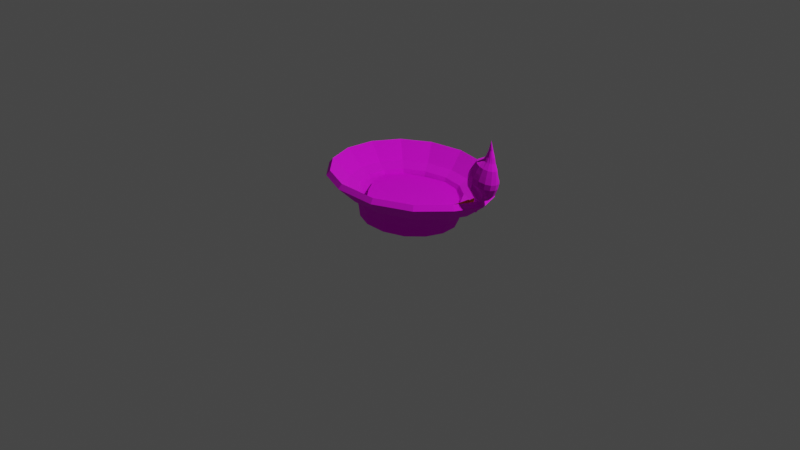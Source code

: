 # Source: diya_textured.blend  (saved by Blender 2.80.75; exported with 4.5.12 LTS)
import bpy
from mathutils import Matrix  # noqa: F401  (used for matrix-valued properties, if any)

bpy.ops.wm.read_factory_settings(use_empty=True)
scene = bpy.context.scene
scene.name = 'Scene'

# ---- collections
col_collection = bpy.data.collections.new('Collection'); scene.collection.children.link(col_collection)

# ---- images (referenced by path relative to the original .blend; pixels are not part of the script)
import os
ASSET_DIR = os.environ.get("B2B_ASSET_DIR", "")  # directory of the original .blend (textures are referenced by path, not embedded)
HERE = os.path.dirname(os.path.abspath(__file__))  # packed textures are extracted next to this script under _unpacked/

def load_image(name, relpath, width, height, colorspace="sRGB"):
    """Load a texture the original file referenced (path relative to the .blend, or extracted next to this script)."""
    p = next((c for c in (os.path.join(HERE, relpath), os.path.join(ASSET_DIR, relpath)) if relpath and os.path.exists(c)), "")
    if p:
        img = bpy.data.images.load(p, check_existing=True)
        img.name = name
    else:  # same state as the original file: an image datablock whose file is absent (Cycles renders it pink)
        img = bpy.data.images.new(name, width, height)
        img.source = "FILE"
        img.filepath = "//" + (relpath or name)
    img.colorspace_settings.name = colorspace
    return img
img_clay_jpeg_001 = load_image('clay.jpeg.001', 'clay.jpeg', 1024, 1024, 'sRGB')
img_flame2_jpg_001 = load_image('flame2.jpg.001', 'flame2.jpg', 1024, 1024, 'sRGB')
img_oil3_jpg_001 = load_image('oil3.jpg.001', 'oil3.jpg', 1024, 1024, 'sRGB')

# ---- materials (node trees are filled in below, after node groups)
mat_claytexture = bpy.data.materials.new('ClayTexture')
mat_claytexture.use_transparent_shadow = False
mat_flamebody = bpy.data.materials.new('flamebody')
mat_flamebody.use_transparent_shadow = False
mat_threadcolor = bpy.data.materials.new('ThreadColor')
mat_threadcolor.use_transparent_shadow = False
mat_oiltexture_001 = bpy.data.materials.new('OilTexture.001')
mat_oiltexture_001.use_transparent_shadow = False

# ---- material node trees
mat_claytexture.use_nodes = True; mat_claytexture.node_tree.nodes.clear()
_N = mat_claytexture.node_tree.nodes; _L = mat_claytexture.node_tree.links
n0 = _N.new('ShaderNodeOutputMaterial'); n0.name = 'Material Output'; n0.location = (300, 300)
n1 = _N.new('ShaderNodeBsdfPrincipled'); n1.name = 'Principled BSDF'; n1.location = (10, 300)
n1.distribution = 'GGX'
n1.subsurface_method = 'BURLEY'
n1.inputs[2].default_value = 1.0
n1.inputs[3].default_value = 1.45
n1.inputs[27].default_value = (0.0, 0.0, 0.0, 1.0)
n1.inputs[28].default_value = 1.0
n2 = _N.new('ShaderNodeTexImage'); n2.name = 'Image Texture'; n2.location = (-280, 260)
n2.image = img_clay_jpeg_001
_L.new(n1.outputs[0], n0.inputs[0])
_L.new(n2.outputs[0], n1.inputs[0])
n0.is_active_output = True
mat_flamebody.use_nodes = True; mat_flamebody.node_tree.nodes.clear()
_N = mat_flamebody.node_tree.nodes; _L = mat_flamebody.node_tree.links
n0 = _N.new('ShaderNodeOutputMaterial'); n0.name = 'Material Output'; n0.location = (300, 300)
n1 = _N.new('ShaderNodeBsdfPrincipled'); n1.name = 'Principled BSDF'; n1.location = (10, 300)
n1.distribution = 'GGX'
n1.subsurface_method = 'BURLEY'
n1.inputs[2].default_value = 1.0
n1.inputs[3].default_value = 1.45
n1.inputs[27].default_value = (0.0, 0.0, 0.0, 1.0)
n1.inputs[28].default_value = 1.0
n2 = _N.new('ShaderNodeTexImage'); n2.name = 'Image Texture'; n2.location = (-280, 260)
n2.image = img_flame2_jpg_001
_L.new(n1.outputs[0], n0.inputs[0])
_L.new(n2.outputs[0], n1.inputs[0])
n0.is_active_output = True
mat_threadcolor.use_nodes = True; mat_threadcolor.node_tree.nodes.clear()
_N = mat_threadcolor.node_tree.nodes; _L = mat_threadcolor.node_tree.links
n0 = _N.new('ShaderNodeOutputMaterial'); n0.name = 'Material Output'; n0.location = (300, 300)
n1 = _N.new('ShaderNodeBsdfPrincipled'); n1.name = 'Principled BSDF'; n1.location = (10, 300)
n1.distribution = 'GGX'
n1.subsurface_method = 'BURLEY'
n1.inputs[0].default_value = (0.8, 0.475, 0.07458, 1.0)
n1.inputs[2].default_value = 1.0
n1.inputs[3].default_value = 1.45
n1.inputs[27].default_value = (0.0, 0.0, 0.0, 1.0)
n1.inputs[28].default_value = 1.0
_L.new(n1.outputs[0], n0.inputs[0])
n0.is_active_output = True
mat_oiltexture_001.use_nodes = True; mat_oiltexture_001.node_tree.nodes.clear()
_N = mat_oiltexture_001.node_tree.nodes; _L = mat_oiltexture_001.node_tree.links
n0 = _N.new('ShaderNodeOutputMaterial'); n0.name = 'Material Output'; n0.location = (300, 300)
n1 = _N.new('ShaderNodeBsdfPrincipled'); n1.name = 'Principled BSDF'; n1.location = (10, 300)
n1.distribution = 'GGX'
n1.subsurface_method = 'BURLEY'
n1.inputs[3].default_value = 1.45
n1.inputs[27].default_value = (0.0, 0.0, 0.0, 1.0)
n1.inputs[28].default_value = 1.0
n2 = _N.new('ShaderNodeTexImage'); n2.name = 'Image Texture'; n2.location = (-280, 260)
n2.image = img_oil3_jpg_001
_L.new(n1.outputs[0], n0.inputs[0])
_L.new(n2.outputs[0], n1.inputs[0])
n0.is_active_output = True

# ---- world
world_world = bpy.data.worlds.new('World'); scene.world = world_world
world_world.use_nodes = True; world_world.node_tree.nodes.clear()
_N = world_world.node_tree.nodes; _L = world_world.node_tree.links
n0 = _N.new('ShaderNodeOutputWorld'); n0.name = 'World Output'; n0.location = (300, 300)
n1 = _N.new('ShaderNodeBackground'); n1.name = 'Background'; n1.location = (10, 300)
n1.inputs[0].default_value = (0.05088, 0.05088, 0.05088, 1.0)
_L.new(n1.outputs[0], n0.inputs[0])
n0.is_active_output = True
world_world.color = (0.05088, 0.05088, 0.05088)
world_world.use_sun_shadow = False
world_world.sun_shadow_jitter_overblur = 0.0

# ---- cameras
cam_camera = bpy.data.cameras.new('Camera')
cam_camera.clip_end = 100.0
cam_camera.ortho_scale = 7.314

# ---- lights
light_light = bpy.data.lights.new('Light', 'POINT')
light_light.transmission_factor = 0.0
light_light.energy = 1000.0
light_light.shadow_soft_size = 0.1
light_light.shadow_maximum_resolution = 0.006
light_light.use_absolute_resolution = True

# ---- meshes
me_sphere_003 = bpy.data.meshes.new('Sphere.003')
me_sphere_003.from_pydata([(0.06697, 0.9239, -0.4661), (0.108, 0.6146, -0.697), (0.4688, 0.8441, -0.4661), (0.4145, 0.6608, -0.649), (0.3828, 0.5629, -0.697), (0.3524, 0.5087, -0.8315), (0.3339, 0.493, -0.9576), (0.793, 0.6029, -0.4661), (0.6666, 0.4733, -0.649), (0.5943, 0.4062, -0.697), (0.5411, 0.3709, -0.8315), (0.5082, 0.3612, -0.9576), (1.096, 0.2726, -0.4661), (0.8934, 0.2175, -0.649), (0.7258, 0.1883, -0.697), (0.6538, 0.1708, -0.8315), (0.6143, 0.1651, -0.9576), (1.198, -0.04534, -0.4661), (0.961, -0.02932, -0.649), (0.7651, -0.02687, -0.697), (0.6766, -0.03654, -0.8315), (0.6285, -0.04391, -0.9576), (1.056, -0.3503, -0.4661), (0.8643, -0.2728, -0.649), (0.6932, -0.2445, -0.697), (0.6052, -0.245, -0.8315), (0.5563, -0.2506, -0.9576), (0.7721, -0.6888, -0.4661), (0.6229, -0.5364, -0.649), (0.5226, -0.465, -0.697), (0.4394, -0.4364, -0.8315), (0.3945, -0.4305, -0.9576), (0.3439, -0.9019, -0.4661), (0.2872, -0.702, -0.649), (0.2364, -0.5975, -0.697), (0.1817, -0.5434, -0.8315), (0.1548, -0.5274, -0.9576), (-0.169, -0.9037, -0.4661), (-0.1141, -0.7038, -0.649), (-0.09457, -0.5984, -0.697), (-0.1006, -0.5434, -0.8315), (-0.1058, -0.5274, -0.9576), (-0.543, -0.7474, -0.4661), (-0.4122, -0.5819, -0.649), (-0.3488, -0.4946, -0.697), (-0.3266, -0.4495, -0.8315), (-0.317, -0.4362, -0.9576), (-0.8001, -0.4619, -0.4661), (-0.6128, -0.3591, -0.649), (-0.5194, -0.3052, -0.697), (-0.4811, -0.2778, -0.8315), (-0.467, -0.2696, -0.9576), (-0.9188, -0.09657, -0.4661), (-0.7055, -0.07393, -0.649), (-0.5982, -0.06266, -0.697), (-0.5525, -0.05807, -0.8315), (-0.5363, -0.05637, -0.9576), (-0.8787, 0.2855, -0.4661), (-0.6741, 0.2243, -0.649), (-0.5716, 0.1909, -0.697), (-0.5274, 0.1717, -0.8315), (-0.5121, 0.1666, -0.9576), (-0.6866, 0.6182, -0.4661), (-0.5221, 0.4839, -0.649), (-0.4348, 0.4117, -0.697), (-0.3928, 0.3717, -0.8315), (-0.3827, 0.3608, -0.9576), (-0.3561, 0.844, -0.4661), (-0.248, 0.6601, -0.649), (-0.1905, 0.5616, -0.697), (-0.1654, 0.5075, -0.8315), (-0.1642, 0.4926, -0.9576), (0.09492, 0.7225, -0.649), (0.1054, 0.5556, -0.8315), (0.09591, 0.5392, -0.9576)], [], [(72, 0, 2, 3), (1, 72, 3, 4), (73, 1, 4, 5), (74, 73, 5, 6), (3, 2, 7, 8), (4, 3, 8, 9), (5, 4, 9, 10), (6, 5, 10, 11), (9, 8, 13, 14), (10, 9, 14, 15), (11, 10, 15, 16), (8, 7, 12, 13), (13, 12, 17, 18), (14, 13, 18, 19), (15, 14, 19, 20), (16, 15, 20, 21), (20, 19, 24, 25), (21, 20, 25, 26), (18, 17, 22, 23), (19, 18, 23, 24), (23, 22, 27, 28), (24, 23, 28, 29), (25, 24, 29, 30), (26, 25, 30, 31), (30, 29, 34, 35), (31, 30, 35, 36), (28, 27, 32, 33), (29, 28, 33, 34), (33, 32, 37, 38), (34, 33, 38, 39), (35, 34, 39, 40), (36, 35, 40, 41), (41, 40, 45, 46), (38, 37, 42, 43), (39, 38, 43, 44), (40, 39, 44, 45), (43, 42, 47, 48), (44, 43, 48, 49), (45, 44, 49, 50), (46, 45, 50, 51), (51, 50, 55, 56), (48, 47, 52, 53), (49, 48, 53, 54), (50, 49, 54, 55), (53, 52, 57, 58), (54, 53, 58, 59), (55, 54, 59, 60), (56, 55, 60, 61), (58, 57, 62, 63), (59, 58, 63, 64), (60, 59, 64, 65), (61, 60, 65, 66), (64, 63, 68, 69), (65, 64, 69, 70), (66, 65, 70, 71), (63, 62, 67, 68), (68, 67, 0, 72), (69, 68, 72, 1), (70, 69, 1, 73), (71, 70, 73, 74), (74, 6, 11, 16, 21, 26, 31, 36, 41, 46, 51, 56, 61, 66, 71)])
_uv = me_sphere_003.uv_layers.new(name='UVMap')
_uv.uv.foreach_set('vector', [0.7336, 0.2377, 0.8091, 0.1272, 0.9371, 0.2907, 0.8266, 0.3583, 0.7025, 0.2828, 0.7336, 0.2377, 0.8266, 0.3583, 0.7815, 0.3848, 0.6593, 0.3311, 0.7025, 0.2828, 0.7815, 0.3848, 0.7226, 0.4101, 0.6252, 0.3657, 0.6593, 0.3311, 0.7226, 0.4101, 0.6779, 0.4271, 0.8266, 0.3583, 0.9371, 0.2907, 0.9849, 0.4893, 0.8584, 0.5014, 0.7815, 0.3848, 0.8266, 0.3583, 0.8584, 0.5014, 0.8085, 0.5033, 0.7226, 0.4101, 0.7815, 0.3848, 0.8085, 0.5033, 0.7445, 0.5014, 0.6779, 0.4271, 0.7226, 0.4101, 0.7445, 0.5014, 0.6958, 0.4974, 0.8085, 0.5033, 0.8584, 0.5014, 0.8597, 0.6603, 0.7881, 0.6189, 0.7445, 0.5014, 0.8085, 0.5033, 0.7881, 0.6189, 0.7276, 0.5921, 0.6958, 0.4974, 0.7445, 0.5014, 0.7276, 0.5921, 0.683, 0.5712, 0.8584, 0.5014, 0.9849, 0.4893, 0.9849, 0.7135, 0.8597, 0.6603, 0.8597, 0.6603, 0.9849, 0.7135, 0.918, 0.8688, 0.8105, 0.7701, 0.7881, 0.6189, 0.8597, 0.6603, 0.8105, 0.7701, 0.7371, 0.7083, 0.7276, 0.5921, 0.7881, 0.6189, 0.7371, 0.7083, 0.6807, 0.6637, 0.683, 0.5712, 0.7276, 0.5921, 0.6807, 0.6637, 0.6406, 0.6297, 0.6807, 0.6637, 0.7371, 0.7083, 0.6467, 0.7688, 0.6031, 0.7127, 0.6406, 0.6297, 0.6807, 0.6637, 0.6031, 0.7127, 0.5744, 0.6682, 0.8105, 0.7701, 0.918, 0.8688, 0.7677, 0.9525, 0.7028, 0.8324, 0.7371, 0.7083, 0.8105, 0.7701, 0.7028, 0.8324, 0.6467, 0.7688, 0.7028, 0.8324, 0.7677, 0.9525, 0.5455, 0.9999, 0.5339, 0.8598, 0.6467, 0.7688, 0.7028, 0.8324, 0.5339, 0.8598, 0.5183, 0.7987, 0.6031, 0.7127, 0.6467, 0.7688, 0.5183, 0.7987, 0.4993, 0.7294, 0.5744, 0.6682, 0.6031, 0.7127, 0.4993, 0.7294, 0.4907, 0.6774, 0.4993, 0.7294, 0.5183, 0.7987, 0.3741, 0.7623, 0.3892, 0.6954, 0.4907, 0.6774, 0.4993, 0.7294, 0.3892, 0.6954, 0.4064, 0.6472, 0.5339, 0.8598, 0.5455, 0.9999, 0.3039, 0.9476, 0.3589, 0.8198, 0.5183, 0.7987, 0.5339, 0.8598, 0.3589, 0.8198, 0.3741, 0.7623, 0.3589, 0.8198, 0.3039, 0.9476, 0.09685, 0.7796, 0.2128, 0.6972, 0.3741, 0.7623, 0.3589, 0.8198, 0.2128, 0.6972, 0.2555, 0.663, 0.3892, 0.6954, 0.3741, 0.7623, 0.2555, 0.663, 0.3023, 0.619, 0.4064, 0.6472, 0.3892, 0.6954, 0.3023, 0.619, 0.3404, 0.5868, 0.3404, 0.5868, 0.3023, 0.619, 0.2582, 0.5274, 0.3086, 0.516, 0.2128, 0.6972, 0.09685, 0.7796, 0.001231, 0.5847, 0.1415, 0.5582, 0.2555, 0.663, 0.2128, 0.6972, 0.1415, 0.5582, 0.1967, 0.5452, 0.3023, 0.619, 0.2555, 0.663, 0.1967, 0.5452, 0.2582, 0.5274, 0.1415, 0.5582, 0.001231, 0.5847, 9.923e-05, 0.3798, 0.1388, 0.4113, 0.1967, 0.5452, 0.1415, 0.5582, 0.1388, 0.4113, 0.1946, 0.4217, 0.2582, 0.5274, 0.1967, 0.5452, 0.1946, 0.4217, 0.2571, 0.4317, 0.3086, 0.516, 0.2582, 0.5274, 0.2571, 0.4317, 0.3044, 0.442, 0.3044, 0.442, 0.2571, 0.4317, 0.2938, 0.3473, 0.3311, 0.374, 0.1388, 0.4113, 9.923e-05, 0.3798, 0.08227, 0.1959, 0.1958, 0.2774, 0.1946, 0.4217, 0.1388, 0.4113, 0.1958, 0.2774, 0.2415, 0.31, 0.2571, 0.4317, 0.1946, 0.4217, 0.2415, 0.31, 0.2938, 0.3473, 0.1958, 0.2774, 0.08227, 0.1959, 0.2287, 0.06354, 0.3031, 0.1817, 0.2415, 0.31, 0.1958, 0.2774, 0.3031, 0.1817, 0.3315, 0.2304, 0.2938, 0.3473, 0.2415, 0.31, 0.3315, 0.2304, 0.3608, 0.2854, 0.3311, 0.374, 0.2938, 0.3473, 0.3608, 0.2854, 0.3851, 0.3255, 0.3031, 0.1817, 0.2287, 0.06354, 0.4154, 9.923e-05, 0.4395, 0.1372, 0.3315, 0.2304, 0.3031, 0.1817, 0.4395, 0.1372, 0.4487, 0.1943, 0.3608, 0.2854, 0.3315, 0.2304, 0.4487, 0.1943, 0.4544, 0.2568, 0.3851, 0.3255, 0.3608, 0.2854, 0.4544, 0.2568, 0.457, 0.3074, 0.4487, 0.1943, 0.4395, 0.1372, 0.5922, 0.1564, 0.5817, 0.2128, 0.4544, 0.2568, 0.4487, 0.1943, 0.5817, 0.2128, 0.5626, 0.274, 0.457, 0.3074, 0.4544, 0.2568, 0.5626, 0.274, 0.5448, 0.32, 0.4395, 0.1372, 0.4154, 9.923e-05, 0.6187, 0.02033, 0.5922, 0.1564, 0.5922, 0.1564, 0.6187, 0.02033, 0.8091, 0.1272, 0.7336, 0.2377, 0.5817, 0.2128, 0.5922, 0.1564, 0.7336, 0.2377, 0.7025, 0.2828, 0.5626, 0.274, 0.5817, 0.2128, 0.7025, 0.2828, 0.6593, 0.3311, 0.5448, 0.32, 0.5626, 0.274, 0.6593, 0.3311, 0.6252, 0.3657, 0.6252, 0.3657, 0.6779, 0.4271, 0.6958, 0.4974, 0.683, 0.5712, 0.6406, 0.6297, 0.5744, 0.6682, 0.4907, 0.6774, 0.4064, 0.6472, 0.3404, 0.5868, 0.3086, 0.516, 0.3044, 0.442, 0.3311, 0.374, 0.3851, 0.3255, 0.457, 0.3074, 0.5448, 0.32])
me_sphere_003.materials.append(mat_claytexture)
me_sphere_003.use_remesh_preserve_volume = False
me_sphere_003.use_remesh_preserve_attributes = False
me_sphere_003.use_mirror_vertex_groups = False
me_sphere_003.update()
me_sphere_004 = bpy.data.meshes.new('Sphere.004')
me_sphere_004.from_pydata([(-0.01548, 0.04317, 0.5337), (-0.004594, 0.05543, 0.5064), (0.02964, 0.09817, 0.4214), (0.02533, 0.121, 0.3562), (5.588e-09, 0.2284, 0.2744), (-3.725e-09, 0.2897, 0.1793), (-9.313e-09, 0.3824, 0.09734), (-1.118e-08, 0.3608, 0.01557), (-5.588e-09, 0.3326, -0.09755), (9.313e-09, 0.3286, -0.2186), (9.313e-09, 0.09478, -0.3763), (0.003869, 0.03681, 0.5359), (0.01863, 0.0478, 0.5091), (0.07825, 0.08286, 0.427), (0.1002, 0.1011, 0.36), (0.1222, 0.2024, 0.2744), (0.1472, 0.2584, 0.1793), (0.1672, 0.3413, 0.09734), (0.1705, 0.305, 0.01557), (0.1582, 0.2988, -0.09755), (0.1004, 0.3067, -0.2186), (0.05979, 0.2034, -0.2647), (0.03842, 0.08659, -0.3763), (0.03019, 0.06781, -0.393), (0.01664, 0.03738, -0.4689), (0.008735, 0.01962, -0.4904), (0.01944, 0.02306, 0.5376), (0.03732, 0.0313, 0.5111), (0.1175, 0.05221, 0.4313), (0.1602, 0.07152, 0.362), (0.2234, 0.1289, 0.2744), (0.2689, 0.1699, 0.1793), (0.3055, 0.2472, 0.09734), (0.3115, 0.2208, 0.01557), (0.289, 0.204, -0.09755), (0.1841, 0.2449, -0.2184), (0.1092, 0.1635, -0.2647), (0.07021, 0.06344, -0.3763), (0.05516, 0.04967, -0.393), (0.03041, 0.02738, -0.4689), (0.01596, 0.01437, -0.4904), (0.02855, 0.004299, 0.5384), (0.04826, 0.008771, 0.5121), (0.1395, 0.01676, 0.4321), (0.1919, 0.03319, 0.36), (0.2858, 0.05413, 0.2744), (0.3441, 0.08349, 0.1793), (0.391, 0.1262, 0.09734), (0.3986, 0.114, 0.01557), (0.3699, 0.1016, -0.09755), (0.2364, 0.1542, -0.2182), (0.1398, 0.1087, -0.2647), (0.08985, 0.02937, -0.3763), (0.07059, 0.02294, -0.393), (0.03891, 0.01264, -0.4689), (0.02042, 0.006636, -0.4904), (-3.166e-08, -1.639e-07, -0.5), (0.02962, -0.01624, 0.5382), (0.04976, -0.01568, 0.5117), (0.1402, -0.02393, 0.4293), (0.1949, -0.02574, 0.3576), (0.2989, -0.03437, 0.2744), (0.3598, -0.03782, 0.1793), (0.4088, -0.04297, 0.09734), (0.4169, -0.04381, 0.01557), (0.3868, -0.04065, -0.09755), (0.2474, 0.05095, -0.2182), (0.1462, 0.04019, -0.2647), (0.09395, -0.009707, -0.3763), (0.07382, -0.007759, -0.393), (0.04069, -0.004277, -0.4689), (0.02136, -0.002245, -0.4904), (0.02246, -0.03499, 0.5371), (0.04094, -0.0384, 0.5105), (0.1245, -0.06814, 0.4287), (0.1739, -0.09543, 0.3587), (0.2603, -0.1503, 0.2744), (0.3133, -0.1809, 0.1793), (0.356, -0.2055, 0.09734), (0.363, -0.2096, 0.01557), (0.3368, -0.1945, -0.09755), (0.2149, -0.04929, -0.2183), (0.1273, -0.02879, -0.2647), (0.08181, -0.04704, -0.3763), (0.06428, -0.03711, -0.393), (0.03543, -0.02046, -0.4689), (0.0186, -0.01074, -0.4904), (0.008313, -0.04873, 0.5352), (0.02396, -0.05488, 0.5082), (0.09085, -0.1034, 0.4257), (0.1258, -0.1523, 0.3587), (0.1767, -0.2431, 0.2744), (0.2127, -0.2927, 0.1793), (0.2416, -0.3326, 0.09734), (0.2464, -0.3391, 0.01557), (0.2286, -0.2503, -0.09862), (0.1453, -0.156, -0.2185), (0.0864, -0.08755, -0.2647), (0.05553, -0.07617, -0.3763), (0.04363, -0.06005, -0.393), (0.02405, -0.0331, -0.4689), (0.01262, -0.01737, -0.4904), (-0.01037, -0.05506, 0.5328), (0.001532, -0.06249, 0.5054), (0.04392, -0.1193, 0.4198), (0.06548, -0.1796, 0.357), (0.06432, -0.2936, 0.2746), (0.07523, -0.3539, 0.1793), (0.08547, -0.4021, 0.09734), (0.08715, -0.4069, 0.01552), (0.08086, -0.252, -0.1035), (0.05124, -0.2243, -0.2186), (0.03056, -0.1162, -0.2647), (0.01964, -0.0921, -0.3763), (0.01543, -0.0726, -0.393), (0.008507, -0.04002, -0.4689), (0.004465, -0.02101, -0.4904), (-0.03037, -0.05291, 0.5304), (-0.02247, -0.0599, 0.5025), (-0.006288, -0.1139, 0.4138), (0.0004495, -0.17, 0.3501), (-0.05397, -0.2904, 0.2731), (-0.07523, -0.3539, 0.1793), (-0.08547, -0.4021, 0.09734), (-0.08715, -0.41, 0.01557), (-0.08086, -0.3911, -0.09842), (-0.05124, -0.2243, -0.2186), (-0.03056, -0.1162, -0.2647), (-0.01964, -0.0921, -0.3763), (-0.01543, -0.0726, -0.393), (-0.008507, -0.04002, -0.4689), (-0.004465, -0.02101, -0.4904), (-0.05948, -0.01561, 0.6424), (-0.04822, -0.04263, 0.5284), (-0.0439, -0.04756, 0.5001), (-0.05111, -0.08808, 0.4088), (-0.06772, -0.1307, 0.3425), (-0.1694, -0.2389, 0.2719), (-0.2127, -0.2927, 0.1793), (-0.2416, -0.3326, 0.09734), (-0.2464, -0.3391, 0.01557), (-0.2286, -0.3291, -0.09755), (-0.1453, -0.156, -0.2185), (-0.0864, -0.08755, -0.2647), (-0.05553, -0.07617, -0.3763), (-0.04363, -0.06005, -0.393), (-0.02405, -0.0331, -0.4689), (-0.01262, -0.01737, -0.4904), (-0.06083, -0.02601, 0.5272), (-0.05904, -0.02761, 0.4986), (-0.08278, -0.04635, 0.4056), (-0.1159, -0.06724, 0.3376), (-0.2545, -0.1465, 0.2719), (-0.3133, -0.1809, 0.1793), (-0.356, -0.2055, 0.09734), (-0.363, -0.2096, 0.01557), (-0.3368, -0.1945, -0.09755), (-0.2149, -0.04929, -0.2183), (-0.1273, -0.02879, -0.2647), (-0.08181, -0.04704, -0.3763), (-0.06428, -0.03711, -0.393), (-0.03543, -0.02046, -0.4689), (-0.0186, -0.01074, -0.4904), (-0.06603, -0.00592, 0.5268), (-0.06529, -0.003496, 0.4982), (-0.09584, 0.004096, 0.4048), (-0.1463, 0.004132, 0.3392), (-0.2982, -0.03093, 0.2741), (-0.3598, -0.03782, 0.1793), (-0.4088, -0.04297, 0.09734), (-0.4169, -0.04381, 0.01557), (-0.3868, -0.04065, -0.09755), (-0.2474, 0.05095, -0.2182), (-0.1462, 0.04019, -0.2647), (-0.09395, -0.009707, -0.3763), (-0.07382, -0.007759, -0.393), (-0.04069, -0.004277, -0.4689), (-0.02136, -0.002245, -0.4904), (-0.06292, 0.01417, 0.5275), (-0.06155, 0.02062, 0.499), (-0.0881, 0.05314, 0.4065), (-0.1548, 0.07097, 0.3461), (-0.2858, 0.09286, 0.2744), (-0.3441, 0.1118, 0.1793), (-0.391, 0.127, 0.09734), (-0.3986, 0.1295, 0.01557), (-0.3699, 0.1202, -0.09755), (-0.2364, 0.1542, -0.2182), (-0.1398, 0.1087, -0.2647), (-0.08985, 0.02937, -0.3763), (-0.07059, 0.02294, -0.393), (-0.03891, 0.01264, -0.4689), (-0.02042, 0.006636, -0.4904), (-0.05203, 0.03077, 0.5291), (-0.04848, 0.04055, 0.5009), (-0.06118, 0.08627, 0.4102), (-0.1187, 0.1193, 0.3493), (-0.2234, 0.1692, 0.2744), (-0.2689, 0.2216, 0.1793), (-0.3055, 0.2751, 0.09734), (-0.3115, 0.2717, 0.01557), (-0.289, 0.2479, -0.09755), (-0.1841, 0.2449, -0.2184), (-0.1092, 0.1635, -0.2647), (-0.07021, 0.06344, -0.3763), (-0.05516, 0.04967, -0.393), (-0.03041, 0.02738, -0.4689), (-0.01596, 0.01437, -0.4904), (-0.03525, 0.04103, 0.5313), (-0.02833, 0.05287, 0.5035), (-0.01969, 0.09926, 0.4154), (-0.05237, 0.1296, 0.3521), (-0.1222, 0.2024, 0.2744), (-0.1472, 0.2584, 0.1793), (-0.1672, 0.3472, 0.09734), (-0.1705, 0.3266, 0.01557), (-0.1582, 0.299, -0.09755), (-0.1004, 0.3067, -0.2186), (-0.05979, 0.2034, -0.2647), (-0.03842, 0.08659, -0.3763), (-0.03019, 0.06781, -0.393), (-0.01664, 0.03738, -0.4689), (-0.008735, 0.01962, -0.4904), (5.96e-08, 0.2181, -0.2647), (2.794e-08, 0.07423, -0.393), (-2.794e-08, 0.04091, -0.4689), (-3.166e-08, 0.02148, -0.4904)], [], [(0, 132, 11), (56, 226, 25), (8, 7, 18, 19), (1, 0, 11, 12), (9, 8, 19, 20), (2, 1, 12, 13), (223, 9, 20, 21), (3, 2, 13, 14), (10, 223, 21, 22), (4, 3, 14, 15), (224, 10, 22, 23), (5, 4, 15, 16), (225, 224, 23, 24), (6, 5, 16, 17), (226, 225, 24, 25), (7, 6, 17, 18), (17, 16, 31, 32), (25, 24, 39, 40), (18, 17, 32, 33), (11, 132, 26), (56, 25, 40), (19, 18, 33, 34), (12, 11, 26, 27), (20, 19, 34, 35), (13, 12, 27, 28), (21, 20, 35, 36), (14, 13, 28, 29), (22, 21, 36, 37), (15, 14, 29, 30), (23, 22, 37, 38), (16, 15, 30, 31), (24, 23, 38, 39), (36, 35, 50, 51), (29, 28, 43, 44), (37, 36, 51, 52), (30, 29, 44, 45), (38, 37, 52, 53), (31, 30, 45, 46), (39, 38, 53, 54), (32, 31, 46, 47), (40, 39, 54, 55), (33, 32, 47, 48), (26, 132, 41), (56, 40, 55), (34, 33, 48, 49), (27, 26, 41, 42), (35, 34, 49, 50), (28, 27, 42, 43), (55, 54, 70, 71), (48, 47, 63, 64), (41, 132, 57), (56, 55, 71), (49, 48, 64, 65), (42, 41, 57, 58), (50, 49, 65, 66), (43, 42, 58, 59), (51, 50, 66, 67), (44, 43, 59, 60), (52, 51, 67, 68), (45, 44, 60, 61), (53, 52, 68, 69), (46, 45, 61, 62), (54, 53, 69, 70), (47, 46, 62, 63), (68, 67, 82, 83), (61, 60, 75, 76), (69, 68, 83, 84), (62, 61, 76, 77), (70, 69, 84, 85), (63, 62, 77, 78), (71, 70, 85, 86), (64, 63, 78, 79), (57, 132, 72), (56, 71, 86), (65, 64, 79, 80), (58, 57, 72, 73), (66, 65, 80, 81), (59, 58, 73, 74), (67, 66, 81, 82), (60, 59, 74, 75), (72, 132, 87), (56, 86, 101), (80, 79, 94, 95), (73, 72, 87, 88), (81, 80, 95, 96), (74, 73, 88, 89), (82, 81, 96, 97), (75, 74, 89, 90), (83, 82, 97, 98), (76, 75, 90, 91), (84, 83, 98, 99), (77, 76, 91, 92), (85, 84, 99, 100), (78, 77, 92, 93), (86, 85, 100, 101), (79, 78, 93, 94), (91, 90, 105, 106), (99, 98, 113, 114), (92, 91, 106, 107), (100, 99, 114, 115), (93, 92, 107, 108), (101, 100, 115, 116), (94, 93, 108, 109), (87, 132, 102), (56, 101, 116), (95, 94, 109, 110), (88, 87, 102, 103), (96, 95, 110, 111), (89, 88, 103, 104), (97, 96, 111, 112), (90, 89, 104, 105), (98, 97, 112, 113), (110, 109, 124, 125), (103, 102, 117, 118), (111, 110, 125, 126), (104, 103, 118, 119), (112, 111, 126, 127), (105, 104, 119, 120), (113, 112, 127, 128), (106, 105, 120, 121), (114, 113, 128, 129), (107, 106, 121, 122), (115, 114, 129, 130), (108, 107, 122, 123), (116, 115, 130, 131), (109, 108, 123, 124), (102, 132, 117), (56, 116, 131), (129, 128, 144, 145), (122, 121, 137, 138), (130, 129, 145, 146), (123, 122, 138, 139), (131, 130, 146, 147), (124, 123, 139, 140), (117, 132, 133), (56, 131, 147), (125, 124, 140, 141), (118, 117, 133, 134), (126, 125, 141, 142), (119, 118, 134, 135), (127, 126, 142, 143), (120, 119, 135, 136), (128, 127, 143, 144), (121, 120, 136, 137), (134, 133, 148, 149), (142, 141, 156, 157), (135, 134, 149, 150), (143, 142, 157, 158), (136, 135, 150, 151), (144, 143, 158, 159), (137, 136, 151, 152), (145, 144, 159, 160), (138, 137, 152, 153), (146, 145, 160, 161), (139, 138, 153, 154), (147, 146, 161, 162), (140, 139, 154, 155), (133, 132, 148), (56, 147, 162), (141, 140, 155, 156), (153, 152, 167, 168), (161, 160, 175, 176), (154, 153, 168, 169), (162, 161, 176, 177), (155, 154, 169, 170), (148, 132, 163), (56, 162, 177), (156, 155, 170, 171), (149, 148, 163, 164), (157, 156, 171, 172), (150, 149, 164, 165), (158, 157, 172, 173), (151, 150, 165, 166), (159, 158, 173, 174), (152, 151, 166, 167), (160, 159, 174, 175), (172, 171, 186, 187), (165, 164, 179, 180), (173, 172, 187, 188), (166, 165, 180, 181), (174, 173, 188, 189), (167, 166, 181, 182), (175, 174, 189, 190), (168, 167, 182, 183), (176, 175, 190, 191), (169, 168, 183, 184), (177, 176, 191, 192), (170, 169, 184, 185), (163, 132, 178), (56, 177, 192), (171, 170, 185, 186), (164, 163, 178, 179), (191, 190, 205, 206), (184, 183, 198, 199), (192, 191, 206, 207), (185, 184, 199, 200), (178, 132, 193), (56, 192, 207), (186, 185, 200, 201), (179, 178, 193, 194), (187, 186, 201, 202), (180, 179, 194, 195), (188, 187, 202, 203), (181, 180, 195, 196), (189, 188, 203, 204), (182, 181, 196, 197), (190, 189, 204, 205), (183, 182, 197, 198), (203, 202, 217, 218), (196, 195, 210, 211), (204, 203, 218, 219), (197, 196, 211, 212), (205, 204, 219, 220), (198, 197, 212, 213), (206, 205, 220, 221), (199, 198, 213, 214), (207, 206, 221, 222), (200, 199, 214, 215), (193, 132, 208), (56, 207, 222), (201, 200, 215, 216), (194, 193, 208, 209), (202, 201, 216, 217), (195, 194, 209, 210), (222, 221, 225, 226), (215, 214, 6, 7), (208, 132, 0), (56, 222, 226), (216, 215, 7, 8), (209, 208, 0, 1), (217, 216, 8, 9), (210, 209, 1, 2), (218, 217, 9, 223), (211, 210, 2, 3), (219, 218, 223, 10), (212, 211, 3, 4), (220, 219, 10, 224), (213, 212, 4, 5), (221, 220, 224, 225), (214, 213, 5, 6)])
_uv = me_sphere_004.uv_layers.new(name='UVMap')
_uv.uv.foreach_set('vector', [0.7333, 0.9375, 0.7, 1.0, 0.6667, 0.9375, 0.7, 0.0, 0.7333, 0.0625, 0.6667, 0.0625, 0.7333, 0.4375, 0.7333, 0.5, 0.6667, 0.5, 0.6667, 0.4375, 0.7333, 0.875, 0.7333, 0.9375, 0.6667, 0.9375, 0.6667, 0.875, 0.7333, 0.375, 0.7333, 0.4375, 0.6667, 0.4375, 0.6667, 0.375, 0.7333, 0.8125, 0.7333, 0.875, 0.6667, 0.875, 0.6667, 0.8125, 0.7333, 0.3125, 0.7333, 0.375, 0.6667, 0.375, 0.6667, 0.3125, 0.7333, 0.75, 0.7333, 0.8125, 0.6667, 0.8125, 0.6667, 0.75, 0.7333, 0.25, 0.7333, 0.3125, 0.6667, 0.3125, 0.6667, 0.25, 0.7333, 0.6875, 0.7333, 0.75, 0.6667, 0.75, 0.6667, 0.6875, 0.7333, 0.1875, 0.7333, 0.25, 0.6667, 0.25, 0.6667, 0.1875, 0.7333, 0.625, 0.7333, 0.6875, 0.6667, 0.6875, 0.6667, 0.625, 0.7333, 0.125, 0.7333, 0.1875, 0.6667, 0.1875, 0.6667, 0.125, 0.7333, 0.5625, 0.7333, 0.625, 0.6667, 0.625, 0.6667, 0.5625, 0.7333, 0.0625, 0.7333, 0.125, 0.6667, 0.125, 0.6667, 0.0625, 0.7333, 0.5, 0.7333, 0.5625, 0.6667, 0.5625, 0.6667, 0.5, 0.6667, 0.5625, 0.6667, 0.625, 0.6, 0.625, 0.6, 0.5625, 0.6667, 0.0625, 0.6667, 0.125, 0.6, 0.125, 0.6, 0.0625, 0.6667, 0.5, 0.6667, 0.5625, 0.6, 0.5625, 0.6, 0.5, 0.6667, 0.9375, 0.6333, 1.0, 0.6, 0.9375, 0.6333, 0.0, 0.6667, 0.0625, 0.6, 0.0625, 0.6667, 0.4375, 0.6667, 0.5, 0.6, 0.5, 0.6, 0.4375, 0.6667, 0.875, 0.6667, 0.9375, 0.6, 0.9375, 0.6, 0.875, 0.6667, 0.375, 0.6667, 0.4375, 0.6, 0.4375, 0.6, 0.375, 0.6667, 0.8125, 0.6667, 0.875, 0.6, 0.875, 0.6, 0.8125, 0.6667, 0.3125, 0.6667, 0.375, 0.6, 0.375, 0.6, 0.3125, 0.6667, 0.75, 0.6667, 0.8125, 0.6, 0.8125, 0.6, 0.75, 0.6667, 0.25, 0.6667, 0.3125, 0.6, 0.3125, 0.6, 0.25, 0.6667, 0.6875, 0.6667, 0.75, 0.6, 0.75, 0.6, 0.6875, 0.6667, 0.1875, 0.6667, 0.25, 0.6, 0.25, 0.6, 0.1875, 0.6667, 0.625, 0.6667, 0.6875, 0.6, 0.6875, 0.6, 0.625, 0.6667, 0.125, 0.6667, 0.1875, 0.6, 0.1875, 0.6, 0.125, 0.6, 0.3125, 0.6, 0.375, 0.5333, 0.375, 0.5333, 0.3125, 0.6, 0.75, 0.6, 0.8125, 0.5333, 0.8125, 0.5333, 0.75, 0.6, 0.25, 0.6, 0.3125, 0.5333, 0.3125, 0.5333, 0.25, 0.6, 0.6875, 0.6, 0.75, 0.5333, 0.75, 0.5333, 0.6875, 0.6, 0.1875, 0.6, 0.25, 0.5333, 0.25, 0.5333, 0.1875, 0.6, 0.625, 0.6, 0.6875, 0.5333, 0.6875, 0.5333, 0.625, 0.6, 0.125, 0.6, 0.1875, 0.5333, 0.1875, 0.5333, 0.125, 0.6, 0.5625, 0.6, 0.625, 0.5333, 0.625, 0.5333, 0.5625, 0.6, 0.0625, 0.6, 0.125, 0.5333, 0.125, 0.5333, 0.0625, 0.6, 0.5, 0.6, 0.5625, 0.5333, 0.5625, 0.5333, 0.5, 0.6, 0.9375, 0.5667, 1.0, 0.5333, 0.9375, 0.5667, 0.0, 0.6, 0.0625, 0.5333, 0.0625, 0.6, 0.4375, 0.6, 0.5, 0.5333, 0.5, 0.5333, 0.4375, 0.6, 0.875, 0.6, 0.9375, 0.5333, 0.9375, 0.5333, 0.875, 0.6, 0.375, 0.6, 0.4375, 0.5333, 0.4375, 0.5333, 0.375, 0.6, 0.8125, 0.6, 0.875, 0.5333, 0.875, 0.5333, 0.8125, 0.5333, 0.0625, 0.5333, 0.125, 0.4667, 0.125, 0.4667, 0.0625, 0.5333, 0.5, 0.5333, 0.5625, 0.4667, 0.5625, 0.4667, 0.5, 0.5333, 0.9375, 0.5, 1.0, 0.4667, 0.9375, 0.5, 0.0, 0.5333, 0.0625, 0.4667, 0.0625, 0.5333, 0.4375, 0.5333, 0.5, 0.4667, 0.5, 0.4667, 0.4375, 0.5333, 0.875, 0.5333, 0.9375, 0.4667, 0.9375, 0.4667, 0.875, 0.5333, 0.375, 0.5333, 0.4375, 0.4667, 0.4375, 0.4667, 0.375, 0.5333, 0.8125, 0.5333, 0.875, 0.4667, 0.875, 0.4667, 0.8125, 0.5333, 0.3125, 0.5333, 0.375, 0.4667, 0.375, 0.4667, 0.3125, 0.5333, 0.75, 0.5333, 0.8125, 0.4667, 0.8125, 0.4667, 0.75, 0.5333, 0.25, 0.5333, 0.3125, 0.4667, 0.3125, 0.4667, 0.25, 0.5333, 0.6875, 0.5333, 0.75, 0.4667, 0.75, 0.4667, 0.6875, 0.5333, 0.1875, 0.5333, 0.25, 0.4667, 0.25, 0.4667, 0.1875, 0.5333, 0.625, 0.5333, 0.6875, 0.4667, 0.6875, 0.4667, 0.625, 0.5333, 0.125, 0.5333, 0.1875, 0.4667, 0.1875, 0.4667, 0.125, 0.5333, 0.5625, 0.5333, 0.625, 0.4667, 0.625, 0.4667, 0.5625, 0.4667, 0.25, 0.4667, 0.3125, 0.4, 0.3125, 0.4, 0.25, 0.4667, 0.6875, 0.4667, 0.75, 0.4, 0.75, 0.4, 0.6875, 0.4667, 0.1875, 0.4667, 0.25, 0.4, 0.25, 0.4, 0.1875, 0.4667, 0.625, 0.4667, 0.6875, 0.4, 0.6875, 0.4, 0.625, 0.4667, 0.125, 0.4667, 0.1875, 0.4, 0.1875, 0.4, 0.125, 0.4667, 0.5625, 0.4667, 0.625, 0.4, 0.625, 0.4, 0.5625, 0.4667, 0.0625, 0.4667, 0.125, 0.4, 0.125, 0.4, 0.0625, 0.4667, 0.5, 0.4667, 0.5625, 0.4, 0.5625, 0.4, 0.5, 0.4667, 0.9375, 0.4333, 1.0, 0.4, 0.9375, 0.4333, 0.0, 0.4667, 0.0625, 0.4, 0.0625, 0.4667, 0.4375, 0.4667, 0.5, 0.4, 0.5, 0.4, 0.4375, 0.4667, 0.875, 0.4667, 0.9375, 0.4, 0.9375, 0.4, 0.875, 0.4667, 0.375, 0.4667, 0.4375, 0.4, 0.4375, 0.4, 0.375, 0.4667, 0.8125, 0.4667, 0.875, 0.4, 0.875, 0.4, 0.8125, 0.4667, 0.3125, 0.4667, 0.375, 0.4, 0.375, 0.4, 0.3125, 0.4667, 0.75, 0.4667, 0.8125, 0.4, 0.8125, 0.4, 0.75, 0.4, 0.9375, 0.3667, 1.0, 0.3333, 0.9375, 0.3667, 0.0, 0.4, 0.0625, 0.3333, 0.0625, 0.4, 0.4375, 0.4, 0.5, 0.3333, 0.5, 0.3333, 0.4375, 0.4, 0.875, 0.4, 0.9375, 0.3333, 0.9375, 0.3333, 0.875, 0.4, 0.375, 0.4, 0.4375, 0.3333, 0.4375, 0.3333, 0.375, 0.4, 0.8125, 0.4, 0.875, 0.3333, 0.875, 0.3333, 0.8125, 0.4, 0.3125, 0.4, 0.375, 0.3333, 0.375, 0.3333, 0.3125, 0.4, 0.75, 0.4, 0.8125, 0.3333, 0.8125, 0.3333, 0.75, 0.4, 0.25, 0.4, 0.3125, 0.3333, 0.3125, 0.3333, 0.25, 0.4, 0.6875, 0.4, 0.75, 0.3333, 0.75, 0.3333, 0.6875, 0.4, 0.1875, 0.4, 0.25, 0.3333, 0.25, 0.3333, 0.1875, 0.4, 0.625, 0.4, 0.6875, 0.3333, 0.6875, 0.3333, 0.625, 0.4, 0.125, 0.4, 0.1875, 0.3333, 0.1875, 0.3333, 0.125, 0.4, 0.5625, 0.4, 0.625, 0.3333, 0.625, 0.3333, 0.5625, 0.4, 0.0625, 0.4, 0.125, 0.3333, 0.125, 0.3333, 0.0625, 0.4, 0.5, 0.4, 0.5625, 0.3333, 0.5625, 0.3333, 0.5, 0.3333, 0.6875, 0.3333, 0.75, 0.2667, 0.75, 0.2667, 0.6875, 0.3333, 0.1875, 0.3333, 0.25, 0.2667, 0.25, 0.2667, 0.1875, 0.3333, 0.625, 0.3333, 0.6875, 0.2667, 0.6875, 0.2667, 0.625, 0.3333, 0.125, 0.3333, 0.1875, 0.2667, 0.1875, 0.2667, 0.125, 0.3333, 0.5625, 0.3333, 0.625, 0.2667, 0.625, 0.2667, 0.5625, 0.3333, 0.0625, 0.3333, 0.125, 0.2667, 0.125, 0.2667, 0.0625, 0.3333, 0.5, 0.3333, 0.5625, 0.2667, 0.5625, 0.2667, 0.5, 0.3333, 0.9375, 0.3, 1.0, 0.2667, 0.9375, 0.3, 0.0, 0.3333, 0.0625, 0.2667, 0.0625, 0.3333, 0.4375, 0.3333, 0.5, 0.2667, 0.5, 0.2667, 0.4375, 0.3333, 0.875, 0.3333, 0.9375, 0.2667, 0.9375, 0.2667, 0.875, 0.3333, 0.375, 0.3333, 0.4375, 0.2667, 0.4375, 0.2667, 0.375, 0.3333, 0.8125, 0.3333, 0.875, 0.2667, 0.875, 0.2667, 0.8125, 0.3333, 0.3125, 0.3333, 0.375, 0.2667, 0.375, 0.2667, 0.3125, 0.3333, 0.75, 0.3333, 0.8125, 0.2667, 0.8125, 0.2667, 0.75, 0.3333, 0.25, 0.3333, 0.3125, 0.2667, 0.3125, 0.2667, 0.25, 0.2667, 0.4375, 0.2667, 0.5, 0.2, 0.5, 0.2, 0.4375, 0.2667, 0.875, 0.2667, 0.9375, 0.2, 0.9375, 0.2, 0.875, 0.2667, 0.375, 0.2667, 0.4375, 0.2, 0.4375, 0.2, 0.375, 0.2667, 0.8125, 0.2667, 0.875, 0.2, 0.875, 0.2, 0.8125, 0.2667, 0.3125, 0.2667, 0.375, 0.2, 0.375, 0.2, 0.3125, 0.2667, 0.75, 0.2667, 0.8125, 0.2, 0.8125, 0.2, 0.75, 0.2667, 0.25, 0.2667, 0.3125, 0.2, 0.3125, 0.2, 0.25, 0.2667, 0.6875, 0.2667, 0.75, 0.2, 0.75, 0.2, 0.6875, 0.2667, 0.1875, 0.2667, 0.25, 0.2, 0.25, 0.2, 0.1875, 0.2667, 0.625, 0.2667, 0.6875, 0.2, 0.6875, 0.2, 0.625, 0.2667, 0.125, 0.2667, 0.1875, 0.2, 0.1875, 0.2, 0.125, 0.2667, 0.5625, 0.2667, 0.625, 0.2, 0.625, 0.2, 0.5625, 0.2667, 0.0625, 0.2667, 0.125, 0.2, 0.125, 0.2, 0.0625, 0.2667, 0.5, 0.2667, 0.5625, 0.2, 0.5625, 0.2, 0.5, 0.2667, 0.9375, 0.2333, 1.0, 0.2, 0.9375, 0.2333, 0.0, 0.2667, 0.0625, 0.2, 0.0625, 0.2, 0.1875, 0.2, 0.25, 0.1333, 0.25, 0.1333, 0.1875, 0.2, 0.625, 0.2, 0.6875, 0.1333, 0.6875, 0.1333, 0.625, 0.2, 0.125, 0.2, 0.1875, 0.1333, 0.1875, 0.1333, 0.125, 0.2, 0.5625, 0.2, 0.625, 0.1333, 0.625, 0.1333, 0.5625, 0.2, 0.0625, 0.2, 0.125, 0.1333, 0.125, 0.1333, 0.0625, 0.2, 0.5, 0.2, 0.5625, 0.1333, 0.5625, 0.1333, 0.5, 0.2, 0.9375, 0.1667, 1.0, 0.1333, 0.9375, 0.1667, 0.0, 0.2, 0.0625, 0.1333, 0.0625, 0.2, 0.4375, 0.2, 0.5, 0.1333, 0.5, 0.1333, 0.4375, 0.2, 0.875, 0.2, 0.9375, 0.1333, 0.9375, 0.1333, 0.875, 0.2, 0.375, 0.2, 0.4375, 0.1333, 0.4375, 0.1333, 0.375, 0.2, 0.8125, 0.2, 0.875, 0.1333, 0.875, 0.1333, 0.8125, 0.2, 0.3125, 0.2, 0.375, 0.1333, 0.375, 0.1333, 0.3125, 0.2, 0.75, 0.2, 0.8125, 0.1333, 0.8125, 0.1333, 0.75, 0.2, 0.25, 0.2, 0.3125, 0.1333, 0.3125, 0.1333, 0.25, 0.2, 0.6875, 0.2, 0.75, 0.1333, 0.75, 0.1333, 0.6875, 0.1333, 0.875, 0.1333, 0.9375, 0.06667, 0.9375, 0.06667, 0.875, 0.1333, 0.375, 0.1333, 0.4375, 0.06667, 0.4375, 0.06667, 0.375, 0.1333, 0.8125, 0.1333, 0.875, 0.06667, 0.875, 0.06667, 0.8125, 0.1333, 0.3125, 0.1333, 0.375, 0.06667, 0.375, 0.06667, 0.3125, 0.1333, 0.75, 0.1333, 0.8125, 0.06667, 0.8125, 0.06667, 0.75, 0.1333, 0.25, 0.1333, 0.3125, 0.06667, 0.3125, 0.06667, 0.25, 0.1333, 0.6875, 0.1333, 0.75, 0.06667, 0.75, 0.06667, 0.6875, 0.1333, 0.1875, 0.1333, 0.25, 0.06667, 0.25, 0.06667, 0.1875, 0.1333, 0.625, 0.1333, 0.6875, 0.06667, 0.6875, 0.06667, 0.625, 0.1333, 0.125, 0.1333, 0.1875, 0.06667, 0.1875, 0.06667, 0.125, 0.1333, 0.5625, 0.1333, 0.625, 0.06667, 0.625, 0.06667, 0.5625, 0.1333, 0.0625, 0.1333, 0.125, 0.06667, 0.125, 0.06667, 0.0625, 0.1333, 0.5, 0.1333, 0.5625, 0.06667, 0.5625, 0.06667, 0.5, 0.1333, 0.9375, 0.1, 1.0, 0.06667, 0.9375, 0.1, 0.0, 0.1333, 0.0625, 0.06667, 0.0625, 0.1333, 0.4375, 0.1333, 0.5, 0.06667, 0.5, 0.06667, 0.4375, 0.06667, 0.625, 0.06667, 0.6875, 2.98e-08, 0.6875, 2.98e-08, 0.625, 0.06667, 0.125, 0.06667, 0.1875, 8.941e-08, 0.1875, 1.192e-07, 0.125, 0.06667, 0.5625, 0.06667, 0.625, 2.98e-08, 0.625, 2.98e-08, 0.5625, 0.06667, 0.0625, 0.06667, 0.125, 1.192e-07, 0.125, 2.384e-07, 0.0625, 0.06667, 0.5, 0.06667, 0.5625, 2.98e-08, 0.5625, 0.0, 0.5, 0.06667, 0.9375, 0.03333, 1.0, 2.384e-07, 0.9375, 0.03333, 0.0, 0.06667, 0.0625, 2.384e-07, 0.0625, 0.06667, 0.4375, 0.06667, 0.5, 0.0, 0.5, 2.98e-08, 0.4375, 0.06667, 0.875, 0.06667, 0.9375, 2.384e-07, 0.9375, 1.192e-07, 0.875, 0.06667, 0.375, 0.06667, 0.4375, 2.98e-08, 0.4375, 2.98e-08, 0.375, 0.06667, 0.8125, 0.06667, 0.875, 1.192e-07, 0.875, 8.941e-08, 0.8125, 0.06667, 0.3125, 0.06667, 0.375, 2.98e-08, 0.375, 2.98e-08, 0.3125, 0.06667, 0.75, 0.06667, 0.8125, 8.941e-08, 0.8125, 8.941e-08, 0.75, 0.06667, 0.25, 0.06667, 0.3125, 2.98e-08, 0.3125, 8.941e-08, 0.25, 0.06667, 0.6875, 0.06667, 0.75, 8.941e-08, 0.75, 2.98e-08, 0.6875, 0.06667, 0.1875, 0.06667, 0.25, 8.941e-08, 0.25, 8.941e-08, 0.1875, 1.0, 0.375, 1.0, 0.4375, 0.9333, 0.4375, 0.9333, 0.375, 1.0, 0.8125, 1.0, 0.875, 0.9333, 0.875, 0.9333, 0.8125, 1.0, 0.3125, 1.0, 0.375, 0.9333, 0.375, 0.9333, 0.3125, 1.0, 0.75, 1.0, 0.8125, 0.9333, 0.8125, 0.9333, 0.75, 1.0, 0.25, 1.0, 0.3125, 0.9333, 0.3125, 0.9333, 0.25, 1.0, 0.6875, 1.0, 0.75, 0.9333, 0.75, 0.9333, 0.6875, 1.0, 0.1875, 1.0, 0.25, 0.9333, 0.25, 0.9333, 0.1875, 1.0, 0.625, 1.0, 0.6875, 0.9333, 0.6875, 0.9333, 0.625, 1.0, 0.125, 1.0, 0.1875, 0.9333, 0.1875, 0.9333, 0.125, 1.0, 0.5625, 1.0, 0.625, 0.9333, 0.625, 0.9333, 0.5625, 1.0, 0.0625, 1.0, 0.125, 0.9333, 0.125, 0.9333, 0.0625, 1.0, 0.5, 1.0, 0.5625, 0.9333, 0.5625, 0.9333, 0.5, 1.0, 0.9375, 0.9667, 1.0, 0.9333, 0.9375, 0.9667, 0.0, 1.0, 0.0625, 0.9333, 0.0625, 1.0, 0.4375, 1.0, 0.5, 0.9333, 0.5, 0.9333, 0.4375, 1.0, 0.875, 1.0, 0.9375, 0.9333, 0.9375, 0.9333, 0.875, 0.9333, 0.125, 0.9333, 0.1875, 0.8667, 0.1875, 0.8667, 0.125, 0.9333, 0.5625, 0.9333, 0.625, 0.8667, 0.625, 0.8667, 0.5625, 0.9333, 0.0625, 0.9333, 0.125, 0.8667, 0.125, 0.8667, 0.0625, 0.9333, 0.5, 0.9333, 0.5625, 0.8667, 0.5625, 0.8667, 0.5, 0.9333, 0.9375, 0.9, 1.0, 0.8667, 0.9375, 0.9, 0.0, 0.9333, 0.0625, 0.8667, 0.0625, 0.9333, 0.4375, 0.9333, 0.5, 0.8667, 0.5, 0.8667, 0.4375, 0.9333, 0.875, 0.9333, 0.9375, 0.8667, 0.9375, 0.8667, 0.875, 0.9333, 0.375, 0.9333, 0.4375, 0.8667, 0.4375, 0.8667, 0.375, 0.9333, 0.8125, 0.9333, 0.875, 0.8667, 0.875, 0.8667, 0.8125, 0.9333, 0.3125, 0.9333, 0.375, 0.8667, 0.375, 0.8667, 0.3125, 0.9333, 0.75, 0.9333, 0.8125, 0.8667, 0.8125, 0.8667, 0.75, 0.9333, 0.25, 0.9333, 0.3125, 0.8667, 0.3125, 0.8667, 0.25, 0.9333, 0.6875, 0.9333, 0.75, 0.8667, 0.75, 0.8667, 0.6875, 0.9333, 0.1875, 0.9333, 0.25, 0.8667, 0.25, 0.8667, 0.1875, 0.9333, 0.625, 0.9333, 0.6875, 0.8667, 0.6875, 0.8667, 0.625, 0.8667, 0.3125, 0.8667, 0.375, 0.8, 0.375, 0.8, 0.3125, 0.8667, 0.75, 0.8667, 0.8125, 0.8, 0.8125, 0.8, 0.75, 0.8667, 0.25, 0.8667, 0.3125, 0.8, 0.3125, 0.8, 0.25, 0.8667, 0.6875, 0.8667, 0.75, 0.8, 0.75, 0.8, 0.6875, 0.8667, 0.1875, 0.8667, 0.25, 0.8, 0.25, 0.8, 0.1875, 0.8667, 0.625, 0.8667, 0.6875, 0.8, 0.6875, 0.8, 0.625, 0.8667, 0.125, 0.8667, 0.1875, 0.8, 0.1875, 0.8, 0.125, 0.8667, 0.5625, 0.8667, 0.625, 0.8, 0.625, 0.8, 0.5625, 0.8667, 0.0625, 0.8667, 0.125, 0.8, 0.125, 0.8, 0.0625, 0.8667, 0.5, 0.8667, 0.5625, 0.8, 0.5625, 0.8, 0.5, 0.8667, 0.9375, 0.8333, 1.0, 0.8, 0.9375, 0.8333, 0.0, 0.8667, 0.0625, 0.8, 0.0625, 0.8667, 0.4375, 0.8667, 0.5, 0.8, 0.5, 0.8, 0.4375, 0.8667, 0.875, 0.8667, 0.9375, 0.8, 0.9375, 0.8, 0.875, 0.8667, 0.375, 0.8667, 0.4375, 0.8, 0.4375, 0.8, 0.375, 0.8667, 0.8125, 0.8667, 0.875, 0.8, 0.875, 0.8, 0.8125, 0.8, 0.0625, 0.8, 0.125, 0.7333, 0.125, 0.7333, 0.0625, 0.8, 0.5, 0.8, 0.5625, 0.7333, 0.5625, 0.7333, 0.5, 0.8, 0.9375, 0.7667, 1.0, 0.7333, 0.9375, 0.7667, 0.0, 0.8, 0.0625, 0.7333, 0.0625, 0.8, 0.4375, 0.8, 0.5, 0.7333, 0.5, 0.7333, 0.4375, 0.8, 0.875, 0.8, 0.9375, 0.7333, 0.9375, 0.7333, 0.875, 0.8, 0.375, 0.8, 0.4375, 0.7333, 0.4375, 0.7333, 0.375, 0.8, 0.8125, 0.8, 0.875, 0.7333, 0.875, 0.7333, 0.8125, 0.8, 0.3125, 0.8, 0.375, 0.7333, 0.375, 0.7333, 0.3125, 0.8, 0.75, 0.8, 0.8125, 0.7333, 0.8125, 0.7333, 0.75, 0.8, 0.25, 0.8, 0.3125, 0.7333, 0.3125, 0.7333, 0.25, 0.8, 0.6875, 0.8, 0.75, 0.7333, 0.75, 0.7333, 0.6875, 0.8, 0.1875, 0.8, 0.25, 0.7333, 0.25, 0.7333, 0.1875, 0.8, 0.625, 0.8, 0.6875, 0.7333, 0.6875, 0.7333, 0.625, 0.8, 0.125, 0.8, 0.1875, 0.7333, 0.1875, 0.7333, 0.125, 0.8, 0.5625, 0.8, 0.625, 0.7333, 0.625, 0.7333, 0.5625])
me_sphere_004.materials.append(mat_flamebody)
me_sphere_004.use_remesh_preserve_volume = False
me_sphere_004.use_remesh_preserve_attributes = False
me_sphere_004.use_mirror_vertex_groups = False
me_sphere_004.update()
me_cylinder = bpy.data.meshes.new('Cylinder')
me_cylinder.from_pydata([(0.0, 1.0, -14.32), (0.08717, 1.027, 0.9156), (0.5878, 0.809, -14.32), (0.5879, 0.8091, 0.9998), (0.9511, 0.309, -14.32), (0.9511, 0.309, 1.0), (0.9511, -0.309, -14.32), (0.9511, -0.309, 1.0), (0.5878, -0.809, -14.32), (0.6032, -0.804, 0.9774), (-8.742e-08, -1.0, -14.32), (0.3141, -0.9112, 0.8682), (-0.5878, -0.809, -14.32), (0.6076, -0.4885, 0.9532), (-0.9511, -0.309, -14.32), (0.6675, 0.1222, 1.008), (-0.9511, 0.309, -14.32), (0.3201, 0.6458, 1.054), (-0.5878, 0.809, -14.32), (0.002976, 0.9645, 1.053), (-0.9511, 0.309, -14.32), (0.0, 1.0, -14.32), (0.08717, 1.027, 0.9156), (0.5878, 0.809, -14.32), (0.5879, 0.8091, 0.9998), (0.9511, 0.309, -14.32), (0.9511, 0.309, 1.0), (0.9511, -0.309, -14.32), (0.9511, -0.309, 1.0), (0.5878, -0.809, -14.32), (0.6032, -0.804, 0.9774), (-8.742e-08, -1.0, -14.32), (0.3141, -0.9112, 0.8682), (-0.5878, -0.809, -14.32), (0.6076, -0.4885, 0.9532), (-0.9511, -0.309, -14.32), (0.6675, 0.1222, 1.008), (-0.9511, 0.309, -14.32), (0.3201, 0.6458, 1.054), (-0.5878, 0.809, -14.32), (0.002976, 0.9645, 1.053), (-0.9511, 0.309, -14.32)], [], [(0, 2, 3, 1), (2, 4, 5, 3), (4, 6, 7, 5), (6, 8, 9, 7), (8, 10, 11, 9), (10, 12, 13, 11), (12, 14, 15, 13), (14, 16, 17, 15), (3, 5, 7, 9, 11, 13, 15, 17, 19, 1), (16, 18, 19, 17), (18, 0, 1, 19), (0, 18, 16, 14, 12, 10, 8, 6, 4, 2), (21, 22, 24, 23), (23, 24, 26, 25), (25, 26, 28, 27), (27, 28, 30, 29), (29, 30, 32, 31), (31, 32, 34, 33), (33, 34, 36, 35), (35, 36, 38, 37), (24, 22, 40, 38, 36, 34, 32, 30, 28, 26), (37, 38, 40, 39), (39, 40, 22, 21), (21, 23, 25, 27, 29, 31, 33, 35, 37, 39), (16, 20, 41, 37)])
_uv = me_cylinder.uv_layers.new(name='UVMap')
_uv.uv.foreach_set('vector', [1.0, 0.5, 0.9, 0.5, 0.9, 1.0, 1.0, 1.0, 0.9, 0.5, 0.8, 0.5, 0.8, 1.0, 0.9, 1.0, 0.8, 0.5, 0.7, 0.5, 0.7, 1.0, 0.8, 1.0, 0.7, 0.5, 0.6, 0.5, 0.6, 1.0, 0.7, 1.0, 0.6, 0.5, 0.5, 0.5, 0.5, 1.0, 0.6, 1.0, 0.5, 0.5, 0.4, 0.5, 0.4, 1.0, 0.5, 1.0, 0.4, 0.5, 0.3, 0.5, 0.3, 1.0, 0.4, 1.0, 0.3, 0.5, 0.2, 0.5, 0.2, 1.0, 0.3, 1.0, 0.3911, 0.4442, 0.4783, 0.3242, 0.4783, 0.1758, 0.3911, 0.05584, 0.25, 0.01, 0.1089, 0.05584, 0.02175, 0.1758, 0.02175, 0.3242, 0.1089, 0.4442, 0.25, 0.49, 0.2, 0.5, 0.1, 0.5, 0.1, 1.0, 0.2, 1.0, 0.1, 0.5, -7.451e-08, 0.5, -7.451e-08, 1.0, 0.1, 1.0, 0.75, 0.49, 0.6089, 0.4442, 0.5217, 0.3242, 0.5217, 0.1758, 0.6089, 0.05584, 0.75, 0.01, 0.8911, 0.05584, 0.9783, 0.1758, 0.9783, 0.3242, 0.8911, 0.4442, 1.0, 0.5, 1.0, 1.0, 0.9, 1.0, 0.9, 0.5, 0.9, 0.5, 0.9, 1.0, 0.8, 1.0, 0.8, 0.5, 0.8, 0.5, 0.8, 1.0, 0.7, 1.0, 0.7, 0.5, 0.7, 0.5, 0.7, 1.0, 0.6, 1.0, 0.6, 0.5, 0.6, 0.5, 0.6, 1.0, 0.5, 1.0, 0.5, 0.5, 0.5, 0.5, 0.5, 1.0, 0.4, 1.0, 0.4, 0.5, 0.4, 0.5, 0.4, 1.0, 0.3, 1.0, 0.3, 0.5, 0.3, 0.5, 0.3, 1.0, 0.2, 1.0, 0.2, 0.5, 0.3911, 0.4442, 0.25, 0.49, 0.1089, 0.4442, 0.02175, 0.3242, 0.02175, 0.1758, 0.1089, 0.05584, 0.25, 0.01, 0.3911, 0.05584, 0.4783, 0.1758, 0.4783, 0.3242, 0.2, 0.5, 0.2, 1.0, 0.1, 1.0, 0.1, 0.5, 0.1, 0.5, 0.1, 1.0, -7.451e-08, 1.0, -7.451e-08, 0.5, 0.75, 0.49, 0.8911, 0.4442, 0.9783, 0.3242, 0.9783, 0.1758, 0.8911, 0.05584, 0.75, 0.01, 0.6089, 0.05584, 0.5217, 0.1758, 0.5217, 0.3242, 0.6089, 0.4442, 0.0, 0.0, 0.0, 0.0, 0.0, 0.0, 0.0, 0.0])
me_cylinder.materials.append(mat_threadcolor)
me_cylinder.use_remesh_preserve_volume = False
me_cylinder.use_remesh_preserve_attributes = False
me_cylinder.use_mirror_vertex_groups = False
me_cylinder.update()
me_cylinder_001 = bpy.data.meshes.new('Cylinder.001')
me_cylinder_001.from_pydata([(0.0, 0.5, -0.1088), (0.0, 0.5, -0.03063), (0.2034, 0.4568, -0.1088), (0.2034, 0.4568, -0.03063), (0.3716, 0.3346, -0.1088), (0.3716, 0.3346, -0.03063), (0.4793, 0.1545, -0.1088), (0.5372, 0.1545, -0.03063), (0.5038, -0.05226, -0.1088), (0.6049, -0.05226, -0.03063), (0.433, -0.25, -0.1088), (0.433, -0.25, -0.03063), (0.2939, -0.4045, -0.1088), (0.2939, -0.4045, -0.03063), (0.104, -0.4891, -0.1088), (0.104, -0.4891, -0.03063), (-0.104, -0.4891, -0.1088), (-0.104, -0.4891, -0.03063), (-0.2939, -0.4045, -0.1088), (-0.2939, -0.4045, -0.03063), (-0.433, -0.25, -0.1088), (-0.433, -0.25, -0.03063), (-0.5017, -0.05226, -0.1088), (-0.5695, -0.05226, -0.03063), (-0.4801, 0.1545, -0.1088), (-0.6152, 0.1545, -0.03063), (-0.3799, 0.3346, -0.1088), (-0.5087, 0.3346, -0.03063), (-0.2034, 0.4568, -0.1088), (-0.2034, 0.4568, -0.03063)], [], [(0, 1, 3, 2), (2, 3, 5, 4), (4, 5, 7, 6), (6, 7, 9, 8), (8, 9, 11, 10), (10, 11, 13, 12), (12, 13, 15, 14), (14, 15, 17, 16), (16, 17, 19, 18), (18, 19, 21, 20), (20, 21, 23, 22), (22, 23, 25, 24), (24, 25, 27, 26), (3, 1, 29, 27, 25, 23, 21, 19, 17, 15, 13, 11, 9, 7, 5), (26, 27, 29, 28), (28, 29, 1, 0), (0, 2, 4, 6, 8, 10, 12, 14, 16, 18, 20, 22, 24, 26, 28)])
_uv = me_cylinder_001.uv_layers.new(name='UVMap')
_uv.uv.foreach_set('vector', [1.0, 0.5, 1.0, 1.0, 0.9333, 1.0, 0.9333, 0.5, 0.9333, 0.5, 0.9333, 1.0, 0.8667, 1.0, 0.8667, 0.5, 0.8667, 0.5, 0.8667, 1.0, 0.8, 1.0, 0.8, 0.5, 0.8, 0.5, 0.8, 1.0, 0.7333, 1.0, 0.7333, 0.5, 0.7333, 0.5, 0.7333, 1.0, 0.6667, 1.0, 0.6667, 0.5, 0.6667, 0.5, 0.6667, 1.0, 0.6, 1.0, 0.6, 0.5, 0.6, 0.5, 0.6, 1.0, 0.5333, 1.0, 0.5333, 0.5, 0.5333, 0.5, 0.5333, 1.0, 0.4667, 1.0, 0.4667, 0.5, 0.4667, 0.5, 0.4667, 1.0, 0.4, 1.0, 0.4, 0.5, 0.4, 0.5, 0.4, 1.0, 0.3333, 1.0, 0.3333, 0.5, 0.3333, 0.5, 0.3333, 1.0, 0.2667, 1.0, 0.2667, 0.5, 0.2667, 0.5, 0.2667, 1.0, 0.2, 1.0, 0.2, 0.5, 0.2, 0.5, 0.2, 1.0, 0.1333, 1.0, 0.1333, 0.5, 0.3476, 0.4693, 0.25, 0.49, 0.1524, 0.4693, 0.07165, 0.4106, 0.02175, 0.3242, 0.01131, 0.2249, 0.04215, 0.13, 0.1089, 0.05584, 0.2001, 0.01524, 0.2999, 0.01524, 0.3911, 0.05584, 0.4578, 0.13, 0.4887, 0.2249, 0.4783, 0.3242, 0.4284, 0.4106, 0.1333, 0.5, 0.1333, 1.0, 0.06667, 1.0, 0.06667, 0.5, 0.06667, 0.5, 0.06667, 1.0, 4.47e-08, 1.0, 4.47e-08, 0.5, 0.75, 0.49, 0.8476, 0.4693, 0.9284, 0.4106, 0.9783, 0.3242, 0.9887, 0.2249, 0.9578, 0.13, 0.8911, 0.05584, 0.7999, 0.01524, 0.7001, 0.01524, 0.6089, 0.05584, 0.5422, 0.13, 0.5113, 0.2249, 0.5217, 0.3242, 0.5716, 0.4106, 0.6524, 0.4693])
me_cylinder_001.materials.append(mat_oiltexture_001)
me_cylinder_001.use_remesh_preserve_volume = False
me_cylinder_001.use_remesh_preserve_attributes = False
me_cylinder_001.use_mirror_vertex_groups = False
me_cylinder_001.update()

# ---- objects
ob_light = bpy.data.objects.new('Light', light_light)
ob_camera = bpy.data.objects.new('Camera', cam_camera)
ob_claypot = bpy.data.objects.new('claypot', me_sphere_003)
ob_flame = bpy.data.objects.new('flame', me_sphere_004)
ob_thread = bpy.data.objects.new('thread', me_cylinder)
ob_oil = bpy.data.objects.new('oil', me_cylinder_001)

# ---- transforms, parenting, visibility, modifiers, constraints
ob_light.location = (4.076, 1.005, 5.904)
ob_light.rotation_euler = (0.6503, 0.05522, 1.866)
ob_light.lock_rotations_4d = False
ob_light.empty_display_type = 'ARROWS'
ob_light.color = (0.0, 0.0, 0.0, 0.0)
ob_light.lineart.crease_threshold = 0.0
ob_camera.location = (7.359, -6.926, 4.958)
ob_camera.rotation_euler = (1.109, -0.0, 0.8149)
ob_camera.lock_rotations_4d = False
ob_camera.empty_display_type = 'ARROWS'
ob_camera.color = (0.0, 0.0, 0.0, 0.0)
ob_camera.display_type = 'WIRE'
ob_camera.lineart.crease_threshold = 0.0
ob_claypot.location = (0.1308, -0.03422, 0.9929)
ob_claypot.scale = (0.8907, 0.8185, 0.9189)
ob_claypot.lineart.crease_threshold = 0.0
_m = ob_claypot.modifiers.new('Solidify', 'SOLIDIFY')
_m.thickness = 0.07
_m.nonmanifold_thickness_mode = 'FIXED'
_m.nonmanifold_merge_threshold = 0.0003
ob_flame.location = (1.19, -0.07631, 0.8186)
ob_flame.rotation_euler = (4.119e-09, 0.2445, 3.352e-08)
ob_flame.scale = (0.3887, 0.2858, 0.6881)
ob_flame.lineart.crease_threshold = 0.0
ob_thread.location = (1.022, -0.07813, 0.5951)
ob_thread.rotation_euler = (0.2398, 0.8675, 0.2558)
ob_thread.scale = (0.06136, -0.03821, 0.0344)
ob_thread.lineart.crease_threshold = 0.0
ob_oil.location = (0.2381, -0.04283, 0.3843)
ob_oil.scale = (0.9084, 0.9084, 0.9084)
ob_oil.lineart.crease_threshold = 0.0

# ---- collection membership
col_collection.objects.link(ob_light)
col_collection.objects.link(ob_camera)
col_collection.objects.link(ob_claypot)
col_collection.objects.link(ob_flame)
col_collection.objects.link(ob_thread)
col_collection.objects.link(ob_oil)

# ---- scene / render settings (as saved in the file)
scene.camera = ob_camera
scene.frame_start = 1; scene.frame_end = 250; scene.frame_set(133)
scene.render.engine = 'BLENDER_EEVEE_NEXT'
scene.cycles.use_denoising = False
scene.cycles.samples = 128
scene.cycles.sampling_pattern = 'TABULATED_SOBOL'
scene.cycles.use_adaptive_sampling = False
scene.cycles.use_light_tree = False
scene.view_settings.view_transform = 'Filmic'
bpy.context.view_layer.update()
